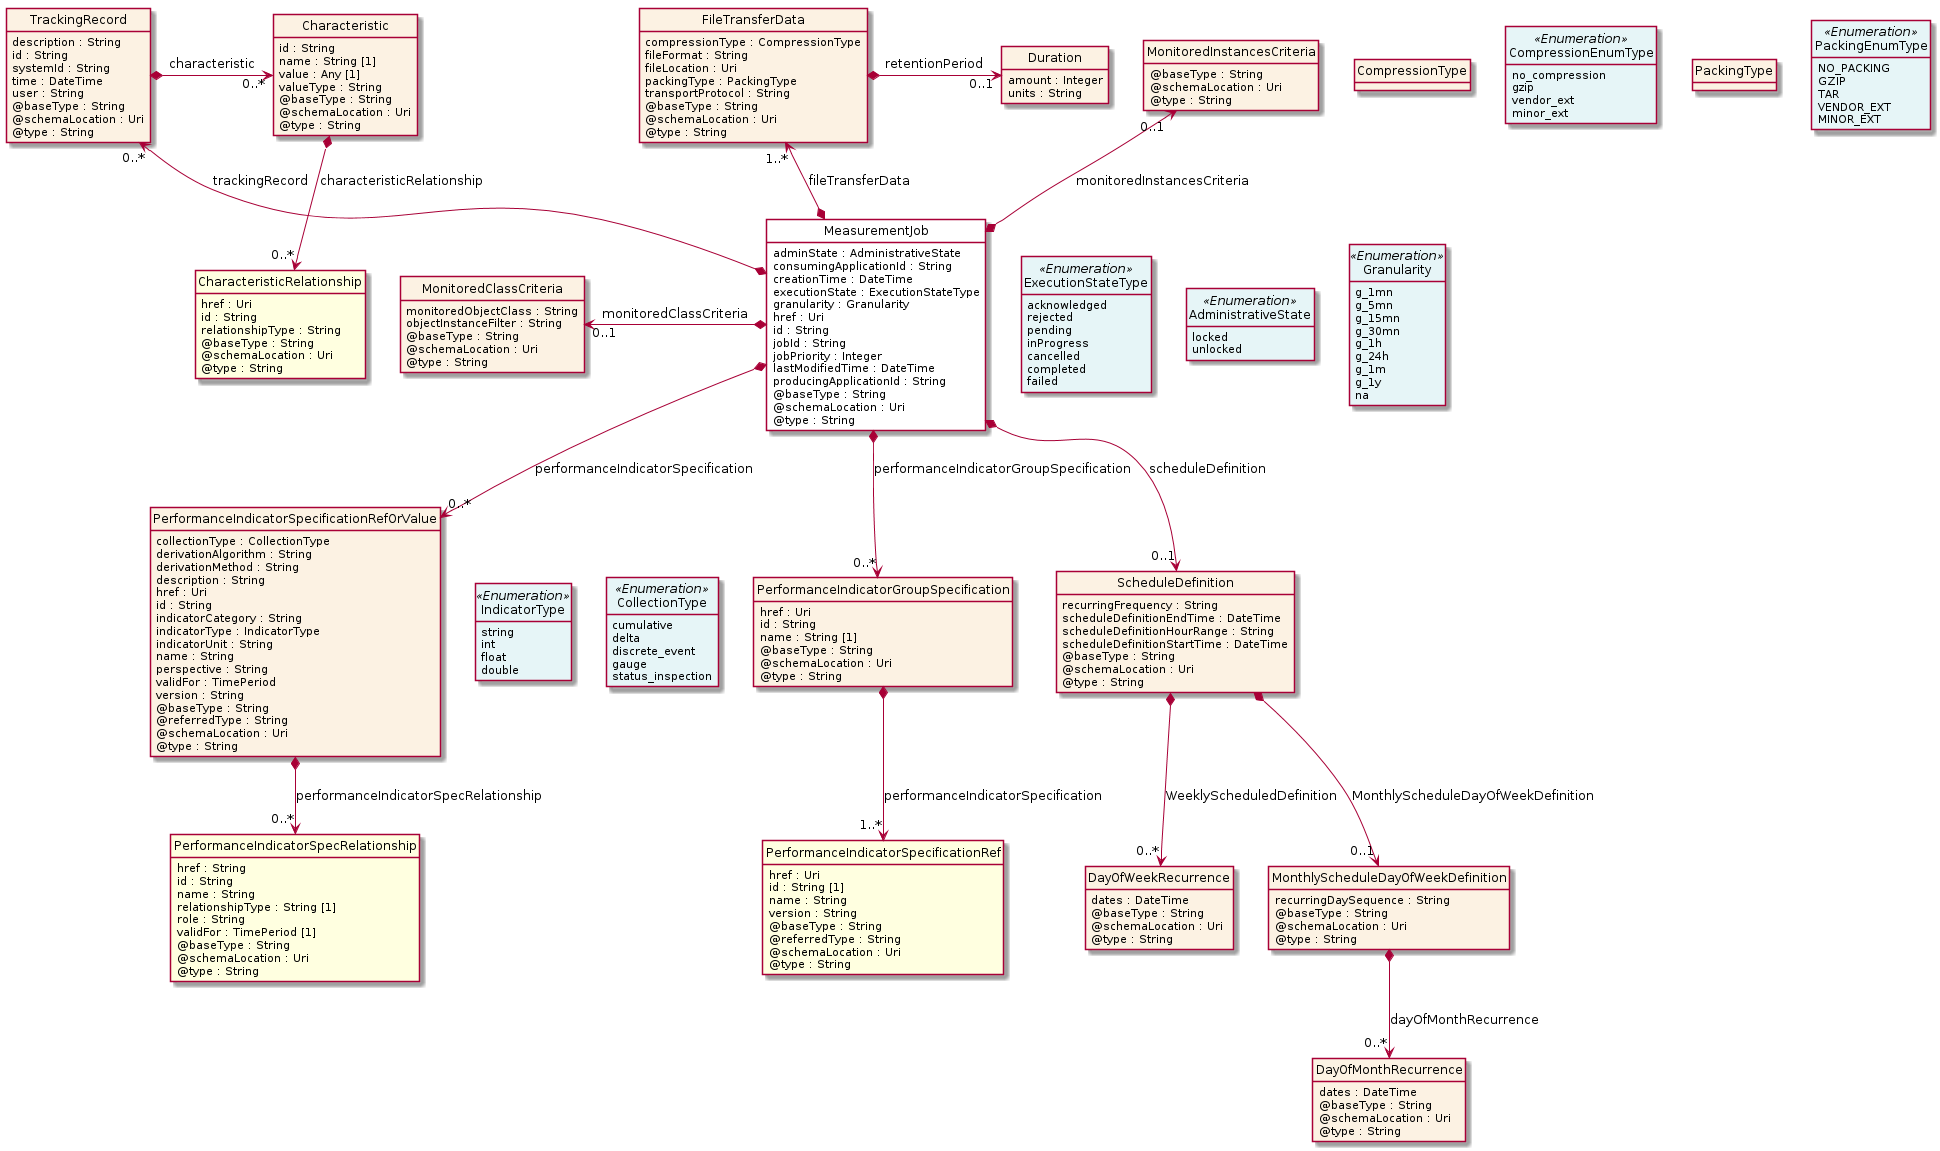

The diagram above was rendered by PlantUML. Its source (embedded in the PNG):
@startuml
hide circle
hide methods
hide stereotype
show <<Enumeration>> stereotype
skinparam class {
   BackgroundColor<<Enumeration>> #E6F5F7
   BackgroundColor<<Ref>> #FFFFE0
   BackgroundColor<<Pivot>> #FFFFFFF
   BackgroundColor<<SimpleType>> #E2F0DA
   BackgroundColor #FCF2E3
}

class MeasurementJob <<Pivot>> {
    adminState : AdministrativeState
    consumingApplicationId : String
    creationTime : DateTime
    executionState : ExecutionStateType
    granularity : Granularity
    href : Uri
    id : String
    jobId : String
    jobPriority : Integer
    lastModifiedTime : DateTime
    producingApplicationId : String
    @baseType : String
    @schemaLocation : Uri
    @type : String
}

class TrackingRecord  {
    description : String
    id : String
    systemId : String
    time : DateTime
    user : String
    @baseType : String
    @schemaLocation : Uri
    @type : String
}

class Characteristic  {
    id : String
    name : String [1]
    value : Any [1]
    valueType : String
    @baseType : String
    @schemaLocation : Uri
    @type : String
}

class CharacteristicRelationship  <<Ref>> {
    href : Uri
    id : String
    relationshipType : String
    @baseType : String
    @schemaLocation : Uri
    @type : String
}

class ExecutionStateType <<Enumeration>> {
    acknowledged
    rejected
    pending
    inProgress
    cancelled
    completed
    failed
}

class PerformanceIndicatorSpecificationRefOrValue  {
    collectionType : CollectionType
    derivationAlgorithm : String
    derivationMethod : String
    description : String
    href : Uri
    id : String
    indicatorCategory : String
    indicatorType : IndicatorType
    indicatorUnit : String
    name : String
    perspective : String
    validFor : TimePeriod
    version : String
    @baseType : String
    @referredType : String
    @schemaLocation : Uri
    @type : String
}

class PerformanceIndicatorSpecRelationship  <<Ref>> {
    href : String
    id : String
    name : String
    relationshipType : String [1]
    role : String
    validFor : TimePeriod [1]
    @baseType : String
    @schemaLocation : Uri
    @type : String
}

class CollectionType <<Enumeration>> {
    cumulative
    delta
    discrete_event
    gauge
    status_inspection
}

class IndicatorType <<Enumeration>> {
    string
    int
    float
    double
}

class PerformanceIndicatorGroupSpecification  {
    href : Uri
    id : String
    name : String [1]
    @baseType : String
    @schemaLocation : Uri
    @type : String
}

class PerformanceIndicatorSpecificationRef  <<Ref>> {
    href : Uri
    id : String [1]
    name : String
    version : String
    @baseType : String
    @referredType : String
    @schemaLocation : Uri
    @type : String
}

class FileTransferData  {
    compressionType : CompressionType
    fileFormat : String
    fileLocation : Uri
    packingType : PackingType
    transportProtocol : String
    @baseType : String
    @schemaLocation : Uri
    @type : String
}

class CompressionEnumType <<Enumeration>> {
    no_compression
    gzip
    vendor_ext
    minor_ext
}

class PackingEnumType <<Enumeration>> {
    NO_PACKING
    GZIP
    TAR
    VENDOR_EXT
    MINOR_EXT
}

class Duration  {
    amount : Integer
    units : String
}

class ScheduleDefinition  {
    recurringFrequency : String
    scheduleDefinitionEndTime : DateTime
    scheduleDefinitionHourRange : String
    scheduleDefinitionStartTime : DateTime
    @baseType : String
    @schemaLocation : Uri
    @type : String
}

class DayOfWeekRecurrence  {
    dates : DateTime
    @baseType : String
    @schemaLocation : Uri
    @type : String
}

class MonthlyScheduleDayOfWeekDefinition  {
    recurringDaySequence : String
    @baseType : String
    @schemaLocation : Uri
    @type : String
}

class DayOfMonthRecurrence  {
    dates : DateTime
    @baseType : String
    @schemaLocation : Uri
    @type : String
}

class MonitoredClassCriteria  {
    monitoredObjectClass : String
    objectInstanceFilter : String
    @baseType : String
    @schemaLocation : Uri
    @type : String
}

class Granularity <<Enumeration>> {
    g_1mn
    g_5mn
    g_15mn
    g_30mn
    g_1h
    g_24h
    g_1m
    g_1y
    na
}

class MonitoredInstancesCriteria  {
    @baseType : String
    @schemaLocation : Uri
    @type : String
}

class AdministrativeState <<Enumeration>> {
    locked
    unlocked
}

MeasurementJob -right[hidden]-> ExecutionStateType

ExecutionStateType -right[hidden]-> AdministrativeState

AdministrativeState -right[hidden]-> Granularity

MonitoredClassCriteria "0..1" <-left-* MeasurementJob : monitoredClassCriteria

TrackingRecord "0..*" <--* MeasurementJob : trackingRecord

FileTransferData "1..*" <--* MeasurementJob : fileTransferData

MonitoredInstancesCriteria "0..1" <--* MeasurementJob : monitoredInstancesCriteria

MeasurementJob *-->  "0..*" PerformanceIndicatorSpecificationRefOrValue : performanceIndicatorSpecification

MeasurementJob *-->  "0..*" PerformanceIndicatorGroupSpecification : performanceIndicatorGroupSpecification

MeasurementJob *-->  "0..1" ScheduleDefinition : scheduleDefinition

ScheduleDefinition *-->  "0..*" DayOfWeekRecurrence : WeeklyScheduledDefinition

ScheduleDefinition *-->  "0..1" MonthlyScheduleDayOfWeekDefinition : MonthlyScheduleDayOfWeekDefinition

TrackingRecord *-right-> "0..*" Characteristic : characteristic

Characteristic *-->  "0..*" CharacteristicRelationship : characteristicRelationship

PerformanceIndicatorSpecificationRefOrValue -right[hidden]-> IndicatorType

IndicatorType -right[hidden]-> CollectionType

PerformanceIndicatorSpecificationRefOrValue *-->  "0..*" PerformanceIndicatorSpecRelationship : performanceIndicatorSpecRelationship

PerformanceIndicatorGroupSpecification *-->  "1..*" PerformanceIndicatorSpecificationRef : performanceIndicatorSpecification

FileTransferData *-right-> "0..1" Duration : retentionPeriod

MonthlyScheduleDayOfWeekDefinition *-->  "0..*" DayOfMonthRecurrence : dayOfMonthRecurrence

CompressionType -right[hidden]-> CompressionEnumType

PackingType -right[hidden]-> PackingEnumType

@enduml